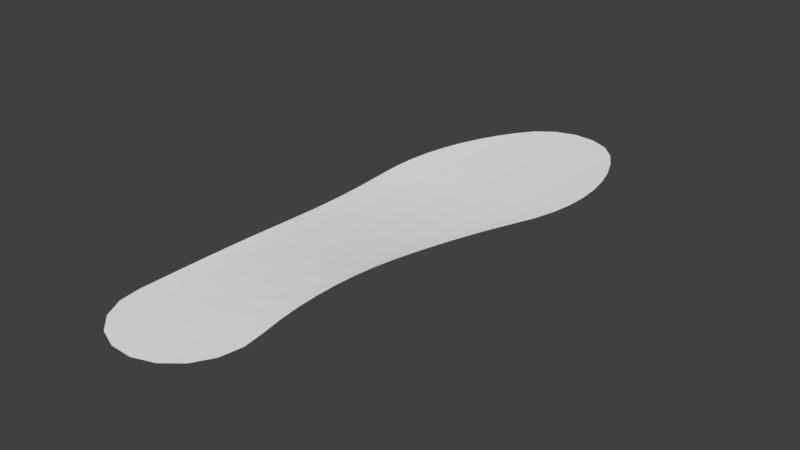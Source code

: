# Source: insole_left_surface.blend  (saved by Blender 2.79.0; exported with 4.5.12 LTS)
import bpy
from mathutils import Matrix  # noqa: F401  (used for matrix-valued properties, if any)

bpy.ops.wm.read_factory_settings(use_empty=True)
scene = bpy.context.scene
scene.name = 'Scene'

# ---- collections
col_collection_1 = bpy.data.collections.new('Collection 1'); scene.collection.children.link(col_collection_1)

# ---- materials (node trees are filled in below, after node groups)
mat_mymaterial_002 = bpy.data.materials.new('mymaterial.002')
mat_mymaterial_002.alpha_threshold = 0.0
mat_mymaterial_002.use_transparent_shadow = False
mat_mymaterial_002.diffuse_color = (0.875, 0.875, 0.875, 1.0)
mat_mymaterial_002.roughness = 0.5
mat_mymaterial = bpy.data.materials.new('mymaterial')
mat_mymaterial.alpha_threshold = 0.0
mat_mymaterial.use_transparent_shadow = False
mat_mymaterial.diffuse_color = (0.875, 0.875, 0.875, 1.0)
mat_mymaterial.roughness = 0.5
mat_mymaterial_001 = bpy.data.materials.new('mymaterial.001')
mat_mymaterial_001.alpha_threshold = 0.0
mat_mymaterial_001.use_transparent_shadow = False
mat_mymaterial_001.diffuse_color = (0.875, 0.875, 0.875, 1.0)
mat_mymaterial_001.roughness = 0.5

# ---- material node trees

# ---- world
world_world = bpy.data.worlds.new('World'); scene.world = world_world
world_world.color = (0.05088, 0.05088, 0.05088)
world_world.use_sun_shadow = False
world_world.sun_shadow_jitter_overblur = 0.0
world_world.cycles.sampling_method = 'MANUAL'

# ---- meshes
me_cut_002 = bpy.data.meshes.new('Cut.002')
me_cut_002.from_pydata([(47.2, 45.58, 13.45), (43.12, 35.76, 13.4), (50.29, 55.76, 13.51), (52.16, 66.23, 13.55), (52.8, 76.85, 13.56), (52.19, 87.47, 13.55), (50.34, 97.94, 13.51), (47.27, 108.1, 13.45), (43.03, 117.9, 13.37), (37.66, 127.0, 13.29), (20.53, 138.9, 13.09), (30.16, 134.5, 13.19), (9.973, 139.7, 13.02), (-8.724, 130.4, 13.02), (-0.2052, 136.7, 13.0), (-20.32, 112.7, 13.09), (-15.02, 121.9, 13.05), (-24.92, 103.1, 13.13), (-28.71, 93.14, 13.17), (-31.67, 82.92, 13.2), (-33.8, 72.5, 13.23), (-35.08, 61.94, 13.25), (-35.5, 51.31, 13.25), (-35.04, 40.69, 13.25), (-34.18, 30.09, 13.31), (-33.38, 19.49, 13.49), (-32.63, 8.891, 13.8), (39.21, 25.87, 13.45), (-31.98, -1.711, 14.25), (35.73, 15.83, 13.63), (32.73, 5.628, 13.93), (-31.41, -12.31, 14.83), (30.2, -4.692, 14.37), (28.13, -15.11, 14.94), (26.53, -25.6, 15.61), (25.4, -36.15, 16.32), (24.74, -46.74, 16.92), (-30.21, -44.12, 16.82), (-30.53, -33.51, 16.18), (-30.93, -22.91, 15.49), (-29.79, -65.36, 17.74), (-29.96, -54.74, 17.35), (-29.71, -75.99, 17.99), (-29.71, -86.62, 18.14), (-29.81, -97.25, 18.18), (-29.97, -107.9, 18.18), (-28.74, -118.4, 18.17), (-23.96, -127.9, 18.11), (-16.2, -135.1, 18.05), (-6.408, -139.1, 18.01), (4.182, -139.5, 18.0), (14.24, -136.2, 18.04), (22.52, -129.6, 18.1), (28.0, -120.6, 18.16), (30.0, -110.2, 18.18), (28.65, -99.63, 18.17), (26.82, -89.17, 18.12), (25.58, -78.6, 18.0), (24.86, -67.99, 17.76), (24.57, -57.36, 17.4), (26.37, -109.1, 18.16), (24.46, -97.72, 18.14), (23.11, -86.22, 18.04), (22.24, -74.69, 17.81), (21.76, -63.16, 17.45), (21.72, -51.65, 16.96), (22.14, -40.18, 16.33), (22.99, -28.76, 15.59), (24.29, -17.42, 14.87), (26.03, -6.154, 14.25), (28.2, 5.005, 13.76), (30.8, 16.03, 13.43), (33.86, 26.9, 13.23), (37.32, 37.62, 13.16), (40.94, 48.25, 13.21), (43.65, 59.27, 13.28), (45.32, 70.61, 13.33), (45.92, 82.13, 13.36), (45.43, 93.68, 13.37), (43.88, 105.1, 13.36), (41.27, 116.3, 13.33), (20.7, -117.4, 18.13), (18.85, -105.2, 18.13), (17.51, -92.94, 18.05), (16.59, -80.64, 17.84), (16.02, -68.35, 17.48), (15.84, -56.1, 16.99), (16.06, -43.89, 16.35), (16.67, -31.74, 15.57), (17.68, -19.67, 14.81), (19.08, -7.694, 14.15), (20.86, 4.179, 13.62), (23.03, 15.92, 13.24), (25.61, 27.51, 13.01), (28.54, 38.94, 12.93), (31.61, 50.29, 12.97), (33.92, 62.03, 13.04), (35.4, 74.1, 13.1), (36.04, 86.38, 13.14), (35.81, 98.71, 13.17), (34.74, 110.9, 13.19), (32.85, 122.9, 13.19), (12.32, -123.6, 18.08), (10.66, -110.9, 18.11), (9.419, -98.13, 18.05), (8.526, -85.36, 17.85), (7.921, -72.6, 17.51), (7.633, -59.86, 17.02), (7.684, -47.18, 16.37), (8.063, -34.55, 15.58), (8.77, -21.99, 14.8), (9.801, -9.516, 14.1), (11.15, 2.866, 13.53), (12.81, 15.13, 13.12), (14.81, 27.26, 12.87), (17.11, 39.25, 12.76), (19.52, 51.17, 12.78), (21.35, 63.44, 12.85), (22.63, 76.03, 12.91), (23.34, 88.81, 12.96), (23.47, 101.6, 13.0), (23.04, 114.3, 13.04), (22.05, 126.8, 13.06), (2.269, -126.8, 18.06), (0.8916, -113.9, 18.1), (-0.1503, -101.0, 18.05), (-0.9364, -88.07, 17.87), (-1.51, -75.16, 17.55), (-1.846, -62.27, 17.07), (-1.925, -49.43, 16.43), (-1.757, -36.64, 15.64), (-1.34, -23.91, 14.85), (-0.6787, -11.25, 14.13), (0.2176, 1.333, 13.53), (1.352, 13.82, 13.1), (2.738, 26.18, 12.82), (4.35, 38.44, 12.69), (6.046, 50.63, 12.69), (7.354, 63.13, 12.75), (8.432, 75.92, 12.81), (9.253, 88.88, 12.86), (9.813, 101.9, 12.91), (10.11, 114.8, 12.95), (10.16, 127.4, 12.98), (-8.217, -126.6, 18.06), (-9.216, -113.9, 18.11), (-9.985, -101.2, 18.07), (-10.59, -88.44, 17.91), (-11.07, -75.72, 17.6), (-11.4, -63.03, 17.14), (-11.55, -50.37, 16.52), (-11.55, -37.76, 15.75), (-11.39, -25.2, 14.97), (-11.07, -12.69, 14.24), (-10.6, -0.2463, 13.63), (-9.979, 12.12, 13.18), (-9.199, 24.4, 12.88), (-8.271, 36.59, 12.74), (-7.296, 48.74, 12.73), (-6.49, 61.13, 12.78), (-5.593, 73.78, 12.83), (-4.633, 86.58, 12.87), (-3.614, 99.39, 12.9), (-2.538, 112.1, 12.94), (-1.408, 124.6, 12.97), (-17.82, -123.1, 18.1), (-18.38, -110.9, 18.14), (-18.83, -98.62, 18.1), (-19.2, -86.38, 17.95), (-19.53, -74.17, 17.67), (-19.79, -61.98, 17.23), (-19.97, -49.82, 16.63), (-20.08, -37.7, 15.9), (-20.11, -25.62, 15.14), (-20.08, -13.58, 14.43), (-19.98, -1.582, 13.82), (-19.82, 10.36, 13.36), (-19.59, 22.23, 13.05), (-19.29, 34.05, 12.89), (-18.98, 45.83, 12.86), (-18.62, 57.8, 12.9), (-17.87, 69.99, 12.93), (-16.76, 82.28, 12.96), (-15.28, 94.57, 12.98), (-13.44, 106.8, 12.99), (-11.26, 118.8, 13.0), (-25.35, -116.5, 18.15), (-25.5, -105.0, 18.17), (-25.61, -93.48, 18.13), (-25.75, -81.97, 17.99), (-25.91, -70.47, 17.72), (-26.08, -59.0, 17.31), (-26.26, -47.54, 16.74), (-26.45, -36.12, 16.05), (-26.64, -24.72, 15.32), (-26.85, -13.34, 14.63), (-27.07, -1.997, 14.03), (-27.31, 9.32, 13.57), (-27.56, 20.6, 13.26), (-27.82, 31.85, 13.09), (-28.09, 43.08, 13.05), (-28.14, 54.42, 13.07), (-27.51, 65.88, 13.09), (-26.26, 77.37, 13.09), (-24.37, 88.8, 13.09), (-21.86, 100.1, 13.08), (-18.74, 111.1, 13.06)], [], [(55, 60, 53, 54), (60, 81, 52, 53), (81, 102, 51, 52), (102, 123, 50, 51), (123, 144, 49, 50), (144, 165, 48, 49), (165, 186, 47, 48), (186, 45, 46, 47), (56, 61, 60, 55), (61, 82, 81, 60), (82, 103, 102, 81), (103, 124, 123, 102), (124, 145, 144, 123), (145, 166, 165, 144), (166, 187, 186, 165), (187, 44, 45, 186), (57, 62, 61, 56), (62, 83, 82, 61), (83, 104, 103, 82), (104, 125, 124, 103), (125, 146, 145, 124), (146, 167, 166, 145), (167, 188, 187, 166), (188, 43, 44, 187), (58, 63, 62, 57), (63, 84, 83, 62), (84, 105, 104, 83), (105, 126, 125, 104), (126, 147, 146, 125), (147, 168, 167, 146), (168, 189, 188, 167), (189, 42, 43, 188), (59, 64, 63, 58), (64, 85, 84, 63), (85, 106, 105, 84), (106, 127, 126, 105), (127, 148, 147, 126), (148, 169, 168, 147), (169, 190, 189, 168), (190, 40, 42, 189), (36, 65, 64, 59), (65, 86, 85, 64), (86, 107, 106, 85), (107, 128, 127, 106), (128, 149, 148, 127), (149, 170, 169, 148), (170, 191, 190, 169), (191, 41, 40, 190), (35, 66, 65, 36), (66, 87, 86, 65), (87, 108, 107, 86), (108, 129, 128, 107), (129, 150, 149, 128), (150, 171, 170, 149), (171, 192, 191, 170), (192, 37, 41, 191), (34, 67, 66, 35), (67, 88, 87, 66), (88, 109, 108, 87), (109, 130, 129, 108), (130, 151, 150, 129), (151, 172, 171, 150), (172, 193, 192, 171), (193, 38, 37, 192), (33, 68, 67, 34), (68, 89, 88, 67), (89, 110, 109, 88), (110, 131, 130, 109), (131, 152, 151, 130), (152, 173, 172, 151), (173, 194, 193, 172), (194, 39, 38, 193), (32, 69, 68, 33), (69, 90, 89, 68), (90, 111, 110, 89), (111, 132, 131, 110), (132, 153, 152, 131), (153, 174, 173, 152), (174, 195, 194, 173), (195, 31, 39, 194), (30, 70, 69, 32), (70, 91, 90, 69), (91, 112, 111, 90), (112, 133, 132, 111), (133, 154, 153, 132), (154, 175, 174, 153), (175, 196, 195, 174), (196, 28, 31, 195), (29, 71, 70, 30), (71, 92, 91, 70), (92, 113, 112, 91), (113, 134, 133, 112), (134, 155, 154, 133), (155, 176, 175, 154), (176, 197, 196, 175), (197, 26, 28, 196), (27, 72, 71, 29), (72, 93, 92, 71), (93, 114, 113, 92), (114, 135, 134, 113), (135, 156, 155, 134), (156, 177, 176, 155), (177, 198, 197, 176), (198, 25, 26, 197), (1, 73, 72, 27), (73, 94, 93, 72), (94, 115, 114, 93), (115, 136, 135, 114), (136, 157, 156, 135), (157, 178, 177, 156), (178, 199, 198, 177), (199, 24, 25, 198), (0, 74, 73, 1), (74, 95, 94, 73), (95, 116, 115, 94), (116, 137, 136, 115), (137, 158, 157, 136), (158, 179, 178, 157), (179, 200, 199, 178), (200, 23, 24, 199), (2, 75, 74, 0), (75, 96, 95, 74), (96, 117, 116, 95), (117, 138, 137, 116), (138, 159, 158, 137), (159, 180, 179, 158), (180, 201, 200, 179), (201, 22, 23, 200), (3, 76, 75, 2), (76, 97, 96, 75), (97, 118, 117, 96), (118, 139, 138, 117), (139, 160, 159, 138), (160, 181, 180, 159), (181, 202, 201, 180), (202, 21, 22, 201), (4, 77, 76, 3), (77, 98, 97, 76), (98, 119, 118, 97), (119, 140, 139, 118), (140, 161, 160, 139), (161, 182, 181, 160), (182, 203, 202, 181), (203, 20, 21, 202), (5, 78, 77, 4), (78, 99, 98, 77), (99, 120, 119, 98), (120, 141, 140, 119), (141, 162, 161, 140), (162, 183, 182, 161), (183, 204, 203, 182), (204, 19, 20, 203), (6, 79, 78, 5), (79, 100, 99, 78), (100, 121, 120, 99), (121, 142, 141, 120), (142, 163, 162, 141), (163, 184, 183, 162), (184, 205, 204, 183), (205, 18, 19, 204), (7, 80, 79, 6), (80, 101, 100, 79), (101, 122, 121, 100), (122, 143, 142, 121), (143, 164, 163, 142), (164, 185, 184, 163), (185, 206, 205, 184), (206, 17, 18, 205), (8, 9, 80, 7), (9, 11, 101, 80), (11, 10, 122, 101), (10, 12, 143, 122), (12, 14, 164, 143), (14, 13, 185, 164), (13, 16, 206, 185), (16, 15, 17, 206)])
me_cut_002.polygons.foreach_set('material_index', [1, 1, 1, 1, 1, 1, 1, 1, 1, 1, 1, 1, 1, 1, 1, 1, 1, 1, 1, 1, 1, 1, 1, 1, 1, 1, 1, 1, 1, 1, 1, 1, 1, 1, 1, 1, 1, 1, 1, 1, 1, 1, 1, 1, 1, 1, 1, 1, 1, 1, 1, 1, 1, 1, 1, 1, 1, 1, 1, 1, 1, 1, 1, 1, 1, 1, 1, 1, 1, 1, 1, 1, 1, 1, 1, 1, 1, 1, 1, 1, 1, 1, 1, 1, 1, 1, 1, 1, 1, 1, 1, 1, 1, 1, 1, 1, 1, 1, 1, 1, 1, 1, 1, 1, 1, 1, 1, 1, 1, 1, 1, 1, 1, 1, 1, 1, 1, 1, 1, 1, 1, 1, 1, 1, 1, 1, 1, 1, 1, 1, 1, 1, 1, 1, 1, 1, 1, 1, 1, 1, 1, 1, 1, 1, 1, 1, 1, 1, 1, 1, 1, 1, 1, 1, 1, 1, 1, 1, 1, 1, 1, 1, 1, 1, 1, 1, 1, 1, 1, 1, 1, 1, 1, 1, 1, 1])
me_cut_002.materials.append(mat_mymaterial_002)
me_cut_002.materials.append(mat_mymaterial)
me_cut_002.materials.append(mat_mymaterial_001)
me_cut_002.use_remesh_preserve_volume = False
me_cut_002.use_remesh_preserve_attributes = False
me_cut_002.use_mirror_vertex_groups = False
me_cut_002.update()

# ---- objects
ob_node0_001 = bpy.data.objects.new('node0.001', me_cut_002)

# ---- transforms, parenting, visibility, modifiers, constraints
ob_node0_001.location = (0.0, 0.0, 0.0)
ob_node0_001.lineart.crease_threshold = 0.0
_vg = ob_node0_001.vertex_groups.new(name='Group')

# ---- collection membership
col_collection_1.objects.link(ob_node0_001)

# ---- scene / render settings (as saved in the file)
scene.frame_start = 1; scene.frame_end = 250; scene.frame_set(1)
scene.render.engine = 'BLENDER_EEVEE_NEXT'
scene.render.resolution_percentage = 50
scene.render.dither_intensity = 0.0
scene.cycles.use_denoising = False
scene.cycles.samples = 128
scene.cycles.sampling_pattern = 'TABULATED_SOBOL'
scene.cycles.use_adaptive_sampling = False
scene.cycles.use_light_tree = False
scene.cycles.blur_glossy = 0.0
scene.cycles.sample_clamp_indirect = 0.0
scene.view_settings.view_transform = 'Standard'
bpy.context.view_layer.update()

# ---- added for rendering (the .blend has no active camera and no usable light): camera, sun
cam_auto = bpy.data.cameras.new('AutoCamera')
cam_auto.lens = 50.0
cam_auto.sensor_width = 36.0
cam_auto.clip_end = 4755.76
ob_auto_camera = bpy.data.objects.new('AutoCamera', cam_auto)
scene.collection.objects.link(ob_auto_camera)
ob_auto_camera.location = (279.637, -325.095, 232.223)
ob_auto_camera.rotation_euler = (1.09748, -7.21219e-08, 0.694738)
scene.camera = ob_auto_camera
light_auto_sun = bpy.data.lights.new('AutoSun', 'SUN')
light_auto_sun.energy = 3.0
light_auto_sun.angle = 0.0523599
ob_auto_sun = bpy.data.objects.new('AutoSun', light_auto_sun)
scene.collection.objects.link(ob_auto_sun)
ob_auto_sun.rotation_euler = (0.872665, 0.174533, 0.523599)
bpy.context.view_layer.update()
